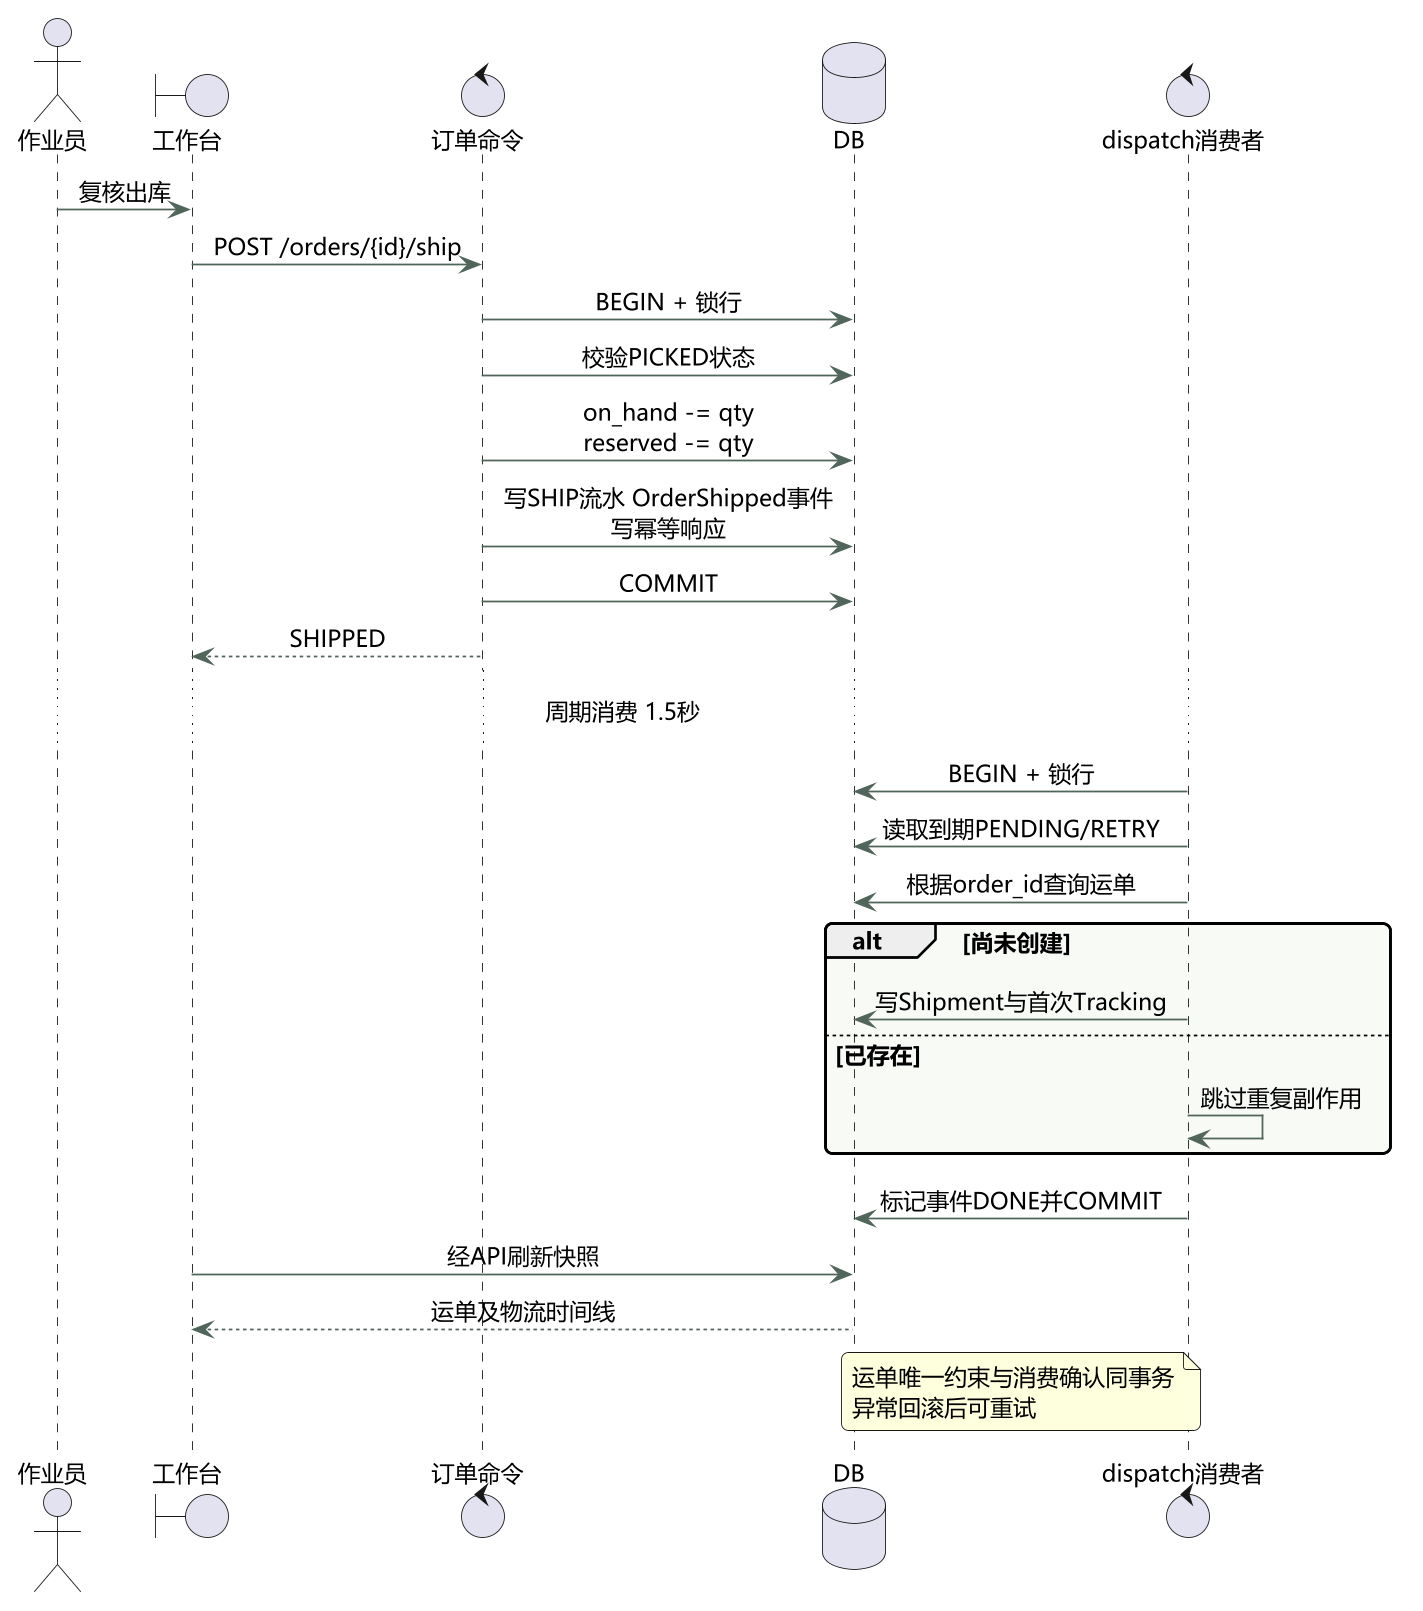

The diagram above was rendered by PlantUML. Its source (embedded in the PNG):
@startuml
!pragma layout smetana
skinparam dpi 170
skinparam defaultFontName Microsoft YaHei
skinparam defaultFontSize 13
skinparam backgroundColor white
skinparam shadowing false
skinparam roundcorner 8
skinparam ArrowColor #50665B
skinparam classBackgroundColor #F0F4EE
skinparam packageBackgroundColor #F8FAF6
skinparam sequenceMessageAlign center

actor 作业员 as User
boundary 工作台 as UI
control "订单命令" as API
database DB
control "dispatch消费者" as Worker
User -> UI : 复核出库
UI -> API : POST /orders/{id}/ship
API -> DB : BEGIN + 锁行
API -> DB : 校验PICKED状态
API -> DB : on_hand -= qty\nreserved -= qty
API -> DB : 写SHIP流水 OrderShipped事件\n写幂等响应
API -> DB : COMMIT
API --> UI : SHIPPED
... 周期消费 1.5秒 ...
Worker -> DB : BEGIN + 锁行
Worker -> DB : 读取到期PENDING/RETRY
Worker -> DB : 根据order_id查询运单
alt 尚未创建
 Worker -> DB : 写Shipment与首次Tracking
else 已存在
 Worker -> Worker : 跳过重复副作用
end
Worker -> DB : 标记事件DONE并COMMIT
UI -> DB : 经API刷新快照
DB --> UI : 运单及物流时间线
note over Worker,DB
 运单唯一约束与消费确认同事务
 异常回滚后可重试
end note

@enduml